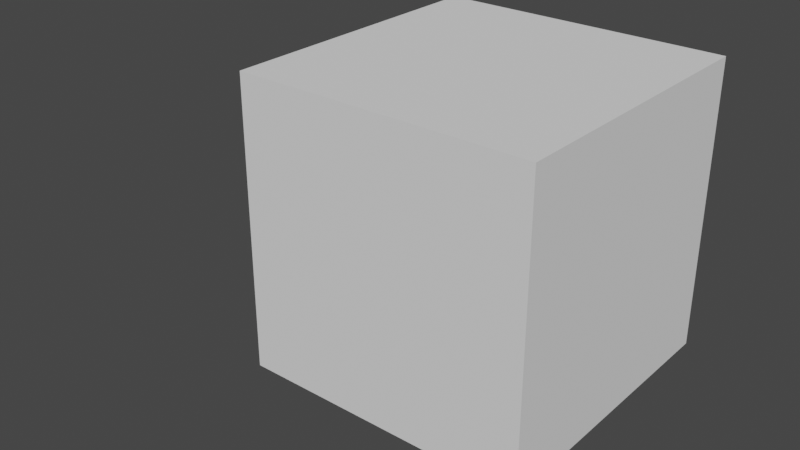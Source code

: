 # Source: animationTest.blend  (saved by Blender 2.80.75; exported with 4.5.12 LTS)
import bpy
from mathutils import Matrix  # noqa: F401  (used for matrix-valued properties, if any)

bpy.ops.wm.read_factory_settings(use_empty=True)
scene = bpy.context.scene
scene.name = 'Scene'

# ---- collections
col_collection = bpy.data.collections.new('Collection'); scene.collection.children.link(col_collection)

# ---- world
world_world = bpy.data.worlds.new('World'); scene.world = world_world
world_world.use_nodes = True; world_world.node_tree.nodes.clear()
_N = world_world.node_tree.nodes; _L = world_world.node_tree.links
n0 = _N.new('ShaderNodeOutputWorld'); n0.name = 'World Output'; n0.location = (300, 300)
n1 = _N.new('ShaderNodeBackground'); n1.name = 'Background'; n1.location = (10, 300)
n1.inputs[0].default_value = (0.05088, 0.05088, 0.05088, 1.0)
_L.new(n1.outputs[0], n0.inputs[0])
n0.is_active_output = True
world_world.color = (0.05088, 0.05088, 0.05088)
world_world.use_sun_shadow = False
world_world.sun_shadow_jitter_overblur = 0.0

# ---- meshes
me_cube_001 = bpy.data.meshes.new('Cube.001')
me_cube_001.from_pydata([(-1.0, 1.788e-07, 1.0), (-1.0, 2.0, 1.0), (-1.0, -1.192e-07, -1.0), (-1.0, 2.0, -1.0), (1.0, 1.788e-07, 1.0), (1.0, 2.0, 1.0), (1.0, -1.192e-07, -1.0), (1.0, 2.0, -1.0), (-1.0, 0.5, 1.0), (-1.0, 1.0, 1.0), (-1.0, 1.5, 1.0), (-1.0, 1.5, -1.0), (-1.0, 1.0, -1.0), (-1.0, 0.5, -1.0), (1.0, 1.5, -1.0), (1.0, 1.0, -1.0), (1.0, 0.5, -1.0), (1.0, 1.5, 1.0), (1.0, 1.0, 1.0), (1.0, 0.5, 1.0)], [], [(10, 1, 3, 11), (11, 3, 7, 14), (14, 7, 5, 17), (17, 5, 1, 10), (2, 6, 4, 0), (7, 3, 1, 5), (4, 19, 8, 0), (19, 18, 9, 8), (18, 17, 10, 9), (6, 16, 19, 4), (16, 15, 18, 19), (15, 14, 17, 18), (2, 13, 16, 6), (13, 12, 15, 16), (12, 11, 14, 15), (0, 8, 13, 2), (8, 9, 12, 13), (9, 10, 11, 12)])
_uv = me_cube_001.uv_layers.new(name='UVMap')
_uv.uv.foreach_set('vector', [0.5625, 0.0, 0.625, 0.0, 0.625, 0.25, 0.5625, 0.25, 0.5625, 0.25, 0.625, 0.25, 0.625, 0.5, 0.5625, 0.5, 0.5625, 0.5, 0.625, 0.5, 0.625, 0.75, 0.5625, 0.75, 0.5625, 0.75, 0.625, 0.75, 0.625, 1.0, 0.5625, 1.0, 0.125, 0.5, 0.375, 0.5, 0.375, 0.75, 0.125, 0.75, 0.625, 0.5, 0.875, 0.5, 0.875, 0.75, 0.625, 0.75, 0.375, 0.75, 0.4375, 0.75, 0.4375, 1.0, 0.375, 1.0, 0.4375, 0.75, 0.5, 0.75, 0.5, 1.0, 0.4375, 1.0, 0.5, 0.75, 0.5625, 0.75, 0.5625, 1.0, 0.5, 1.0, 0.375, 0.5, 0.4375, 0.5, 0.4375, 0.75, 0.375, 0.75, 0.4375, 0.5, 0.5, 0.5, 0.5, 0.75, 0.4375, 0.75, 0.5, 0.5, 0.5625, 0.5, 0.5625, 0.75, 0.5, 0.75, 0.375, 0.25, 0.4375, 0.25, 0.4375, 0.5, 0.375, 0.5, 0.4375, 0.25, 0.5, 0.25, 0.5, 0.5, 0.4375, 0.5, 0.5, 0.25, 0.5625, 0.25, 0.5625, 0.5, 0.5, 0.5, 0.375, 0.0, 0.4375, 0.0, 0.4375, 0.25, 0.375, 0.25, 0.4375, 0.0, 0.5, 0.0, 0.5, 0.25, 0.4375, 0.25, 0.5, 0.0, 0.5625, 0.0, 0.5625, 0.25, 0.5, 0.25])
me_cube_001.materials.append(None)
me_cube_001.use_remesh_preserve_volume = False
me_cube_001.use_remesh_preserve_attributes = False
me_cube_001.use_mirror_vertex_groups = False
me_cube_001.update()
arm_armature = bpy.data.armatures.new('Armature')  # bones are not reproduced

# ---- objects
ob_cube = bpy.data.objects.new('Cube', me_cube_001)
ob_armature = bpy.data.objects.new('Armature', arm_armature)

# ---- transforms, parenting, visibility, modifiers, constraints
ob_cube.parent = ob_armature
ob_cube.location = (0.0, 0.0, 0.0)
ob_cube.up_axis = 'Y'
ob_cube.lineart.crease_threshold = 0.0
_vg = ob_cube.vertex_groups.new(name='Spine')
for _i, _w in zip([0, 1, 2, 3, 4, 5, 6, 7, 8, 9, 10, 11, 12, 13, 14, 15, 16, 17, 18, 19], [0.8383, 0.1719, 0.8281, 0.1617, 0.8281, 0.1617, 0.8383, 0.1719, 0.7357, 0.5015, 0.269, 0.2643, 0.4985, 0.731, 0.269, 0.5015, 0.7357, 0.2643, 0.4985, 0.731]): _vg.add([_i], _w, 'REPLACE')
_vg = ob_cube.vertex_groups.new(name='Head')
for _i, _w in zip([0, 1, 2, 3, 4, 5, 6, 7, 8, 9, 10, 11, 12, 13, 14, 15, 16, 17, 18, 19], [0.1617, 0.8281, 0.1719, 0.8383, 0.1719, 0.8383, 0.1617, 0.8281, 0.2643, 0.4985, 0.731, 0.7357, 0.5015, 0.269, 0.731, 0.4985, 0.2643, 0.7357, 0.5015, 0.269]): _vg.add([_i], _w, 'REPLACE')
_m = ob_cube.modifiers.new('Armature', 'ARMATURE')
_m.object = ob_armature
ob_armature.location = (0.0, 0.0, 0.0)
ob_armature.rotation_euler = (1.571, -0.0, 0.0)
ob_armature.show_in_front = True
ob_armature.lineart.crease_threshold = 0.0

# ---- collection membership
col_collection.objects.link(ob_cube)
col_collection.objects.link(ob_armature)

# ---- scene / render settings (as saved in the file)
scene.frame_start = 1; scene.frame_end = 40; scene.frame_set(32)
scene.render.engine = 'BLENDER_EEVEE_NEXT'
scene.render.fps = 30
scene.cycles.use_denoising = False
scene.cycles.samples = 128
scene.cycles.sampling_pattern = 'TABULATED_SOBOL'
scene.cycles.use_adaptive_sampling = False
scene.cycles.use_light_tree = False
scene.view_settings.view_transform = 'Filmic'
bpy.context.view_layer.update()

# ---- added for rendering (the .blend has no active camera and no usable light): camera, sun
cam_auto = bpy.data.cameras.new('AutoCamera')
cam_auto.lens = 50.0
cam_auto.sensor_width = 36.0
cam_auto.clip_end = 1000.0
ob_auto_camera = bpy.data.objects.new('AutoCamera', cam_auto)
scene.collection.objects.link(ob_auto_camera)
ob_auto_camera.location = (3.53119, -5.02182, 4.08725)
ob_auto_camera.rotation_euler = (1.09748, -7.21219e-08, 0.694738)
scene.camera = ob_auto_camera
light_auto_sun = bpy.data.lights.new('AutoSun', 'SUN')
light_auto_sun.energy = 3.0
light_auto_sun.angle = 0.0523599
ob_auto_sun = bpy.data.objects.new('AutoSun', light_auto_sun)
scene.collection.objects.link(ob_auto_sun)
ob_auto_sun.rotation_euler = (0.872665, 0.174533, 0.523599)
bpy.context.view_layer.update()
